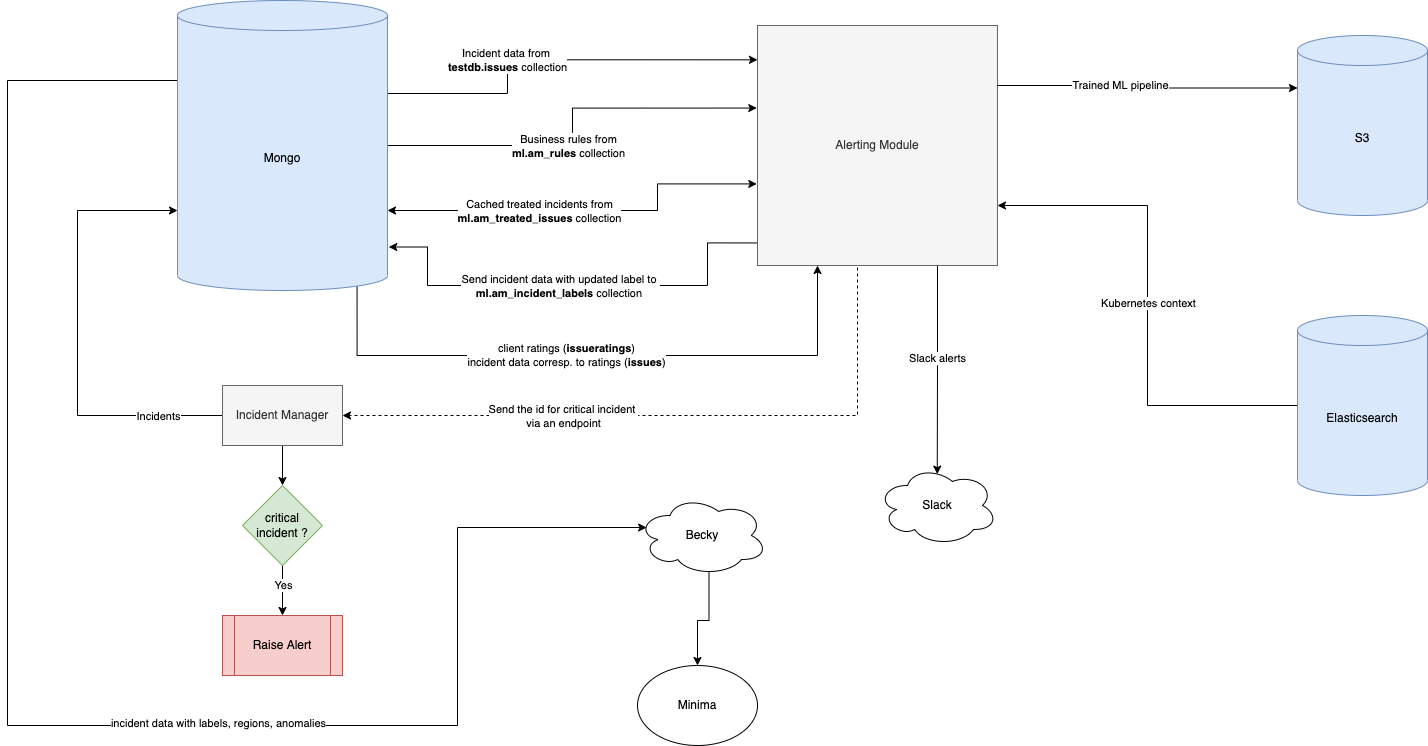

The diagram above was exported from draw.io. Its source (the exported page's mxGraphModel, read from the mxfile embedded in the PNG):
<mxGraphModel dx="2276" dy="794" grid="1" gridSize="10" guides="1" tooltips="1" connect="1" arrows="1" fold="1" page="1" pageScale="1" pageWidth="850" pageHeight="1100" math="0" shadow="0">
  <root>
    <mxCell id="0" />
    <mxCell id="1" parent="0" />
    <mxCell id="FAWO-d73qY6QzTp_n6Gm-10" style="edgeStyle=orthogonalEdgeStyle;rounded=0;orthogonalLoop=1;jettySize=auto;html=1;exitX=1;exitY=0;exitDx=0;exitDy=67.5;exitPerimeter=0;entryX=0;entryY=0.143;entryDx=0;entryDy=0;entryPerimeter=0;" parent="1" source="FAWO-d73qY6QzTp_n6Gm-1" target="FAWO-d73qY6QzTp_n6Gm-3" edge="1">
      <mxGeometry relative="1" as="geometry">
        <Array as="points">
          <mxPoint x="190" y="148" />
          <mxPoint x="310" y="148" />
          <mxPoint x="310" y="114" />
        </Array>
      </mxGeometry>
    </mxCell>
    <mxCell id="FAWO-d73qY6QzTp_n6Gm-11" value="Incident data from &lt;br&gt;&lt;b&gt;testdb.issues&lt;/b&gt;&amp;nbsp;collection" style="edgeLabel;html=1;align=center;verticalAlign=middle;resizable=0;points=[];" parent="FAWO-d73qY6QzTp_n6Gm-10" vertex="1" connectable="0">
      <mxGeometry x="-0.054" relative="1" as="geometry">
        <mxPoint x="-24" as="offset" />
      </mxGeometry>
    </mxCell>
    <mxCell id="FAWO-d73qY6QzTp_n6Gm-12" style="edgeStyle=orthogonalEdgeStyle;rounded=0;orthogonalLoop=1;jettySize=auto;html=1;exitX=1;exitY=0.5;exitDx=0;exitDy=0;exitPerimeter=0;entryX=-0.003;entryY=0.344;entryDx=0;entryDy=0;entryPerimeter=0;" parent="1" source="FAWO-d73qY6QzTp_n6Gm-1" target="FAWO-d73qY6QzTp_n6Gm-3" edge="1">
      <mxGeometry relative="1" as="geometry" />
    </mxCell>
    <mxCell id="FAWO-d73qY6QzTp_n6Gm-13" value="Business rules from&lt;br&gt;&lt;b&gt;ml.am_rules&lt;/b&gt;&amp;nbsp;collection" style="edgeLabel;html=1;align=center;verticalAlign=middle;resizable=0;points=[];" parent="FAWO-d73qY6QzTp_n6Gm-12" vertex="1" connectable="0">
      <mxGeometry x="-0.3292" y="2" relative="1" as="geometry">
        <mxPoint x="44" y="2" as="offset" />
      </mxGeometry>
    </mxCell>
    <mxCell id="FAWO-d73qY6QzTp_n6Gm-14" style="edgeStyle=orthogonalEdgeStyle;rounded=0;orthogonalLoop=1;jettySize=auto;html=1;exitX=1;exitY=0;exitDx=0;exitDy=210;exitPerimeter=0;entryX=-0.003;entryY=0.66;entryDx=0;entryDy=0;entryPerimeter=0;startArrow=classic;startFill=1;" parent="1" source="FAWO-d73qY6QzTp_n6Gm-1" target="FAWO-d73qY6QzTp_n6Gm-3" edge="1">
      <mxGeometry relative="1" as="geometry">
        <Array as="points">
          <mxPoint x="460" y="265" />
          <mxPoint x="460" y="238" />
        </Array>
      </mxGeometry>
    </mxCell>
    <mxCell id="FAWO-d73qY6QzTp_n6Gm-15" value="Cached treated incidents from&lt;br&gt;&lt;b&gt;ml.am_treated_issues&lt;/b&gt;&amp;nbsp;collection" style="edgeLabel;html=1;align=center;verticalAlign=middle;resizable=0;points=[];" parent="FAWO-d73qY6QzTp_n6Gm-14" vertex="1" connectable="0">
      <mxGeometry x="-0.3607" relative="1" as="geometry">
        <mxPoint x="24" as="offset" />
      </mxGeometry>
    </mxCell>
    <mxCell id="FAWO-d73qY6QzTp_n6Gm-16" style="edgeStyle=orthogonalEdgeStyle;rounded=0;orthogonalLoop=1;jettySize=auto;html=1;exitX=1.006;exitY=0.85;exitDx=0;exitDy=0;exitPerimeter=0;entryX=-0.004;entryY=0.906;entryDx=0;entryDy=0;entryPerimeter=0;startArrow=classic;startFill=1;endArrow=none;endFill=0;" parent="1" source="FAWO-d73qY6QzTp_n6Gm-1" target="FAWO-d73qY6QzTp_n6Gm-3" edge="1">
      <mxGeometry relative="1" as="geometry">
        <Array as="points">
          <mxPoint x="230" y="302" />
          <mxPoint x="230" y="340" />
          <mxPoint x="510" y="340" />
          <mxPoint x="510" y="297" />
        </Array>
      </mxGeometry>
    </mxCell>
    <mxCell id="FAWO-d73qY6QzTp_n6Gm-17" value="Send incident data with updated label to &lt;br&gt;&lt;b&gt;ml.am_incident_labels &lt;/b&gt;collection&amp;nbsp;" style="edgeLabel;html=1;align=center;verticalAlign=middle;resizable=0;points=[];" parent="FAWO-d73qY6QzTp_n6Gm-16" vertex="1" connectable="0">
      <mxGeometry x="-0.0642" y="1" relative="1" as="geometry">
        <mxPoint y="1" as="offset" />
      </mxGeometry>
    </mxCell>
    <mxCell id="FAWO-d73qY6QzTp_n6Gm-19" style="edgeStyle=orthogonalEdgeStyle;rounded=0;orthogonalLoop=1;jettySize=auto;html=1;exitX=0;exitY=0;exitDx=0;exitDy=210;exitPerimeter=0;entryX=0;entryY=0.5;entryDx=0;entryDy=0;startArrow=classic;startFill=1;endArrow=none;endFill=0;" parent="1" source="FAWO-d73qY6QzTp_n6Gm-1" target="FAWO-d73qY6QzTp_n6Gm-4" edge="1">
      <mxGeometry relative="1" as="geometry">
        <Array as="points">
          <mxPoint x="-120" y="265" />
          <mxPoint x="-120" y="470" />
        </Array>
      </mxGeometry>
    </mxCell>
    <mxCell id="FAWO-d73qY6QzTp_n6Gm-20" value="Incidents" style="edgeLabel;html=1;align=center;verticalAlign=middle;resizable=0;points=[];" parent="FAWO-d73qY6QzTp_n6Gm-19" vertex="1" connectable="0">
      <mxGeometry x="0.4831" y="2" relative="1" as="geometry">
        <mxPoint x="51" y="2" as="offset" />
      </mxGeometry>
    </mxCell>
    <mxCell id="FAWO-d73qY6QzTp_n6Gm-29" style="edgeStyle=orthogonalEdgeStyle;rounded=0;orthogonalLoop=1;jettySize=auto;html=1;exitX=0;exitY=0;exitDx=0;exitDy=80;exitPerimeter=0;entryX=0.07;entryY=0.4;entryDx=0;entryDy=0;entryPerimeter=0;startArrow=none;startFill=0;endArrow=classic;endFill=1;" parent="1" source="FAWO-d73qY6QzTp_n6Gm-1" target="FAWO-d73qY6QzTp_n6Gm-22" edge="1">
      <mxGeometry relative="1" as="geometry">
        <Array as="points">
          <mxPoint x="-190" y="135" />
          <mxPoint x="-190" y="780" />
          <mxPoint x="260" y="780" />
          <mxPoint x="260" y="582" />
        </Array>
      </mxGeometry>
    </mxCell>
    <mxCell id="FAWO-d73qY6QzTp_n6Gm-30" value="incident data with labels, regions, anomalies" style="edgeLabel;html=1;align=center;verticalAlign=middle;resizable=0;points=[];" parent="FAWO-d73qY6QzTp_n6Gm-29" vertex="1" connectable="0">
      <mxGeometry x="0.241" y="3" relative="1" as="geometry">
        <mxPoint as="offset" />
      </mxGeometry>
    </mxCell>
    <mxCell id="2zoZe4q6ebkjIdqUdXSD-1" style="edgeStyle=orthogonalEdgeStyle;rounded=0;orthogonalLoop=1;jettySize=auto;html=1;exitX=0.855;exitY=1;exitDx=0;exitDy=-4.35;exitPerimeter=0;entryX=0.25;entryY=1;entryDx=0;entryDy=0;" edge="1" parent="1" source="FAWO-d73qY6QzTp_n6Gm-1" target="FAWO-d73qY6QzTp_n6Gm-3">
      <mxGeometry relative="1" as="geometry">
        <Array as="points">
          <mxPoint x="160" y="410" />
          <mxPoint x="620" y="410" />
        </Array>
      </mxGeometry>
    </mxCell>
    <mxCell id="2zoZe4q6ebkjIdqUdXSD-2" value="client ratings (&lt;b&gt;issueratings&lt;/b&gt;)&lt;br&gt;incident data corresp. to ratings (&lt;b&gt;issues&lt;/b&gt;)" style="edgeLabel;html=1;align=center;verticalAlign=middle;resizable=0;points=[];" vertex="1" connectable="0" parent="2zoZe4q6ebkjIdqUdXSD-1">
      <mxGeometry x="-0.1037" y="1" relative="1" as="geometry">
        <mxPoint as="offset" />
      </mxGeometry>
    </mxCell>
    <mxCell id="FAWO-d73qY6QzTp_n6Gm-1" value="Mongo" style="shape=cylinder3;whiteSpace=wrap;html=1;boundedLbl=1;backgroundOutline=1;size=15;fillColor=#dae8fc;strokeColor=#6c8ebf;" parent="1" vertex="1">
      <mxGeometry x="-20" y="55" width="210" height="290" as="geometry" />
    </mxCell>
    <mxCell id="FAWO-d73qY6QzTp_n6Gm-27" style="edgeStyle=orthogonalEdgeStyle;rounded=0;orthogonalLoop=1;jettySize=auto;html=1;exitX=0.25;exitY=1;exitDx=0;exitDy=0;entryX=1;entryY=0.5;entryDx=0;entryDy=0;startArrow=none;startFill=0;endArrow=classic;endFill=1;dashed=1;" parent="1" source="FAWO-d73qY6QzTp_n6Gm-3" target="FAWO-d73qY6QzTp_n6Gm-4" edge="1">
      <mxGeometry relative="1" as="geometry">
        <Array as="points">
          <mxPoint x="660" y="320" />
          <mxPoint x="660" y="470" />
        </Array>
      </mxGeometry>
    </mxCell>
    <mxCell id="FAWO-d73qY6QzTp_n6Gm-28" value="Send the id for critical incident &lt;br&gt;via an endpoint" style="edgeLabel;html=1;align=center;verticalAlign=middle;resizable=0;points=[];" parent="FAWO-d73qY6QzTp_n6Gm-27" vertex="1" connectable="0">
      <mxGeometry x="0.3769" relative="1" as="geometry">
        <mxPoint as="offset" />
      </mxGeometry>
    </mxCell>
    <mxCell id="FAWO-d73qY6QzTp_n6Gm-32" style="edgeStyle=orthogonalEdgeStyle;rounded=0;orthogonalLoop=1;jettySize=auto;html=1;exitX=0.75;exitY=1;exitDx=0;exitDy=0;entryX=0.498;entryY=0.108;entryDx=0;entryDy=0;entryPerimeter=0;startArrow=none;startFill=0;endArrow=classic;endFill=1;" parent="1" source="FAWO-d73qY6QzTp_n6Gm-3" target="FAWO-d73qY6QzTp_n6Gm-7" edge="1">
      <mxGeometry relative="1" as="geometry" />
    </mxCell>
    <mxCell id="FAWO-d73qY6QzTp_n6Gm-33" value="Slack alerts" style="edgeLabel;html=1;align=center;verticalAlign=middle;resizable=0;points=[];" parent="FAWO-d73qY6QzTp_n6Gm-32" vertex="1" connectable="0">
      <mxGeometry x="-0.0836" y="-2" relative="1" as="geometry">
        <mxPoint x="1" y="-4" as="offset" />
      </mxGeometry>
    </mxCell>
    <mxCell id="FAWO-d73qY6QzTp_n6Gm-3" value="Alerting Module" style="whiteSpace=wrap;html=1;aspect=fixed;fillColor=#f5f5f5;fontColor=#333333;strokeColor=#666666;" parent="1" vertex="1">
      <mxGeometry x="560" y="80" width="240" height="240" as="geometry" />
    </mxCell>
    <mxCell id="FAWO-d73qY6QzTp_n6Gm-24" style="edgeStyle=orthogonalEdgeStyle;rounded=0;orthogonalLoop=1;jettySize=auto;html=1;exitX=0.5;exitY=1;exitDx=0;exitDy=0;startArrow=none;startFill=0;endArrow=classic;endFill=1;" parent="1" source="FAWO-d73qY6QzTp_n6Gm-4" target="FAWO-d73qY6QzTp_n6Gm-6" edge="1">
      <mxGeometry relative="1" as="geometry" />
    </mxCell>
    <mxCell id="FAWO-d73qY6QzTp_n6Gm-4" value="Incident Manager" style="rounded=0;whiteSpace=wrap;html=1;fillColor=#f5f5f5;fontColor=#333333;strokeColor=#666666;" parent="1" vertex="1">
      <mxGeometry x="25" y="440" width="120" height="60" as="geometry" />
    </mxCell>
    <mxCell id="FAWO-d73qY6QzTp_n6Gm-5" value="Raise Alert" style="shape=process;whiteSpace=wrap;html=1;backgroundOutline=1;fillColor=#f8cecc;strokeColor=#b85450;" parent="1" vertex="1">
      <mxGeometry x="25" y="670" width="120" height="60" as="geometry" />
    </mxCell>
    <mxCell id="FAWO-d73qY6QzTp_n6Gm-25" style="edgeStyle=orthogonalEdgeStyle;rounded=0;orthogonalLoop=1;jettySize=auto;html=1;exitX=0.5;exitY=1;exitDx=0;exitDy=0;entryX=0.5;entryY=0;entryDx=0;entryDy=0;startArrow=none;startFill=0;endArrow=classic;endFill=1;" parent="1" source="FAWO-d73qY6QzTp_n6Gm-6" target="FAWO-d73qY6QzTp_n6Gm-5" edge="1">
      <mxGeometry relative="1" as="geometry" />
    </mxCell>
    <mxCell id="FAWO-d73qY6QzTp_n6Gm-26" value="Yes" style="edgeLabel;html=1;align=center;verticalAlign=middle;resizable=0;points=[];" parent="FAWO-d73qY6QzTp_n6Gm-25" vertex="1" connectable="0">
      <mxGeometry x="-0.2297" relative="1" as="geometry">
        <mxPoint as="offset" />
      </mxGeometry>
    </mxCell>
    <mxCell id="FAWO-d73qY6QzTp_n6Gm-6" value="critical incident ?" style="rhombus;whiteSpace=wrap;html=1;fillColor=#d5e8d4;strokeColor=#82b366;" parent="1" vertex="1">
      <mxGeometry x="45" y="540" width="80" height="80" as="geometry" />
    </mxCell>
    <mxCell id="FAWO-d73qY6QzTp_n6Gm-7" value="Slack" style="ellipse;shape=cloud;whiteSpace=wrap;html=1;" parent="1" vertex="1">
      <mxGeometry x="680" y="520" width="120" height="80" as="geometry" />
    </mxCell>
    <mxCell id="FAWO-d73qY6QzTp_n6Gm-35" style="edgeStyle=orthogonalEdgeStyle;rounded=0;orthogonalLoop=1;jettySize=auto;html=1;exitX=0;exitY=0;exitDx=0;exitDy=52.5;exitPerimeter=0;entryX=1;entryY=0.25;entryDx=0;entryDy=0;startArrow=classic;startFill=1;endArrow=none;endFill=0;" parent="1" source="FAWO-d73qY6QzTp_n6Gm-8" target="FAWO-d73qY6QzTp_n6Gm-3" edge="1">
      <mxGeometry relative="1" as="geometry" />
    </mxCell>
    <mxCell id="FAWO-d73qY6QzTp_n6Gm-36" value="Trained ML pipeline" style="edgeLabel;html=1;align=center;verticalAlign=middle;resizable=0;points=[];" parent="FAWO-d73qY6QzTp_n6Gm-35" vertex="1" connectable="0">
      <mxGeometry x="0.1873" y="-1" relative="1" as="geometry">
        <mxPoint as="offset" />
      </mxGeometry>
    </mxCell>
    <mxCell id="FAWO-d73qY6QzTp_n6Gm-8" value="S3" style="shape=cylinder3;whiteSpace=wrap;html=1;boundedLbl=1;backgroundOutline=1;size=15;fillColor=#dae8fc;strokeColor=#6c8ebf;" parent="1" vertex="1">
      <mxGeometry x="1100" y="90" width="130" height="180" as="geometry" />
    </mxCell>
    <mxCell id="FAWO-d73qY6QzTp_n6Gm-31" style="edgeStyle=orthogonalEdgeStyle;rounded=0;orthogonalLoop=1;jettySize=auto;html=1;exitX=0.55;exitY=0.95;exitDx=0;exitDy=0;exitPerimeter=0;startArrow=none;startFill=0;endArrow=classic;endFill=1;" parent="1" source="FAWO-d73qY6QzTp_n6Gm-22" target="FAWO-d73qY6QzTp_n6Gm-23" edge="1">
      <mxGeometry relative="1" as="geometry">
        <Array as="points">
          <mxPoint x="511" y="675" />
          <mxPoint x="500" y="675" />
        </Array>
      </mxGeometry>
    </mxCell>
    <mxCell id="FAWO-d73qY6QzTp_n6Gm-22" value="Becky" style="ellipse;shape=cloud;whiteSpace=wrap;html=1;" parent="1" vertex="1">
      <mxGeometry x="440" y="550" width="130" height="80" as="geometry" />
    </mxCell>
    <mxCell id="FAWO-d73qY6QzTp_n6Gm-23" value="Minima" style="ellipse;whiteSpace=wrap;html=1;" parent="1" vertex="1">
      <mxGeometry x="440" y="720" width="120" height="80" as="geometry" />
    </mxCell>
    <mxCell id="2zoZe4q6ebkjIdqUdXSD-4" style="edgeStyle=orthogonalEdgeStyle;rounded=0;orthogonalLoop=1;jettySize=auto;html=1;exitX=0;exitY=0.5;exitDx=0;exitDy=0;exitPerimeter=0;entryX=1;entryY=0.75;entryDx=0;entryDy=0;" edge="1" parent="1" source="2zoZe4q6ebkjIdqUdXSD-3" target="FAWO-d73qY6QzTp_n6Gm-3">
      <mxGeometry relative="1" as="geometry" />
    </mxCell>
    <mxCell id="2zoZe4q6ebkjIdqUdXSD-5" value="Kubernetes context" style="edgeLabel;html=1;align=center;verticalAlign=middle;resizable=0;points=[];" vertex="1" connectable="0" parent="2zoZe4q6ebkjIdqUdXSD-4">
      <mxGeometry x="0.012" relative="1" as="geometry">
        <mxPoint as="offset" />
      </mxGeometry>
    </mxCell>
    <mxCell id="2zoZe4q6ebkjIdqUdXSD-3" value="Elasticsearch" style="shape=cylinder3;whiteSpace=wrap;html=1;boundedLbl=1;backgroundOutline=1;size=15;fillColor=#dae8fc;strokeColor=#6c8ebf;" vertex="1" parent="1">
      <mxGeometry x="1100" y="370" width="130" height="180" as="geometry" />
    </mxCell>
  </root>
</mxGraphModel>